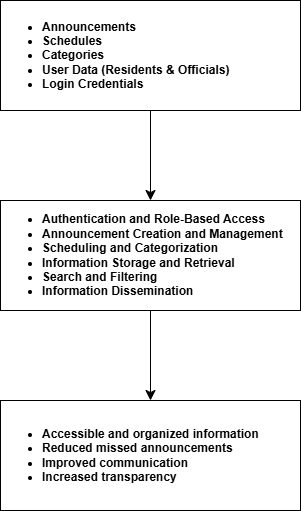

The diagram above was exported from draw.io. Its source (the exported page's mxGraphModel, read from the mxfile embedded in the PNG):
<mxGraphModel dx="1031" dy="611" grid="1" gridSize="10" guides="1" tooltips="1" connect="1" arrows="1" fold="1" page="1" pageScale="1" pageWidth="850" pageHeight="1100" math="0" shadow="0">
  <root>
    <mxCell id="0" />
    <mxCell id="1" parent="0" />
    <mxCell id="p8IP8p9EG7EHeOWcmMgV-5" edge="1" parent="1" source="p8IP8p9EG7EHeOWcmMgV-1" style="edgeStyle=none;curved=1;rounded=0;orthogonalLoop=1;jettySize=auto;html=1;fontSize=12;startSize=8;endSize=8;" target="p8IP8p9EG7EHeOWcmMgV-3" value="">
      <mxGeometry relative="1" as="geometry" />
    </mxCell>
    <mxCell id="p8IP8p9EG7EHeOWcmMgV-1" parent="1" style="whiteSpace=wrap;html=1;align=left;" value="&lt;h4&gt;&lt;ul&gt;&lt;li style=&quot;text-align: justify;&quot;&gt;&lt;span style=&quot;background-color: transparent; color: light-dark(rgb(0, 0, 0), rgb(255, 255, 255));&quot;&gt;Announcements&lt;/span&gt;&lt;/li&gt;&lt;li style=&quot;text-align: justify;&quot;&gt;&lt;span style=&quot;background-color: transparent; color: light-dark(rgb(0, 0, 0), rgb(255, 255, 255));&quot;&gt;Schedules&lt;/span&gt;&lt;/li&gt;&lt;li style=&quot;text-align: justify;&quot;&gt;&lt;span style=&quot;background-color: transparent; color: light-dark(rgb(0, 0, 0), rgb(255, 255, 255));&quot;&gt;Categories&lt;/span&gt;&lt;/li&gt;&lt;li style=&quot;text-align: justify;&quot;&gt;&lt;span style=&quot;background-color: transparent; color: light-dark(rgb(0, 0, 0), rgb(255, 255, 255));&quot;&gt;User Data (Residents &amp;amp; Officials)&lt;/span&gt;&lt;/li&gt;&lt;li style=&quot;text-align: justify;&quot;&gt;&lt;span style=&quot;background-color: transparent; color: light-dark(rgb(0, 0, 0), rgb(255, 255, 255));&quot;&gt;Login Credentials&lt;/span&gt;&lt;/li&gt;&lt;/ul&gt;&lt;/h4&gt;" vertex="1">
      <mxGeometry height="110" width="300" x="160" y="20" as="geometry" />
    </mxCell>
    <mxCell id="p8IP8p9EG7EHeOWcmMgV-6" edge="1" parent="1" source="p8IP8p9EG7EHeOWcmMgV-3" style="edgeStyle=none;curved=1;rounded=0;orthogonalLoop=1;jettySize=auto;html=1;fontSize=12;startSize=8;endSize=8;" target="p8IP8p9EG7EHeOWcmMgV-4" value="">
      <mxGeometry relative="1" as="geometry" />
    </mxCell>
    <mxCell id="p8IP8p9EG7EHeOWcmMgV-3" parent="1" style="whiteSpace=wrap;html=1;align=left;" value="&lt;h4&gt;&lt;ul&gt;&lt;li style=&quot;text-align: justify;&quot;&gt;Authentication and Role-Based Access&lt;/li&gt;&lt;li style=&quot;text-align: justify;&quot;&gt;Announcement Creation and Management&lt;/li&gt;&lt;li style=&quot;text-align: justify;&quot;&gt;Scheduling and Categorization&lt;/li&gt;&lt;li style=&quot;text-align: justify;&quot;&gt;Information Storage and Retrieval&lt;/li&gt;&lt;li style=&quot;text-align: justify;&quot;&gt;Search and Filtering&lt;/li&gt;&lt;li style=&quot;text-align: justify;&quot;&gt;Information Dissemination&lt;/li&gt;&lt;/ul&gt;&lt;/h4&gt;" vertex="1">
      <mxGeometry height="110" width="300" x="160" y="220" as="geometry" />
    </mxCell>
    <mxCell id="p8IP8p9EG7EHeOWcmMgV-4" parent="1" style="whiteSpace=wrap;html=1;align=left;" value="&lt;h4&gt;&lt;ul&gt;&lt;li style=&quot;text-align: justify;&quot;&gt;Accessible and organized information&lt;/li&gt;&lt;li style=&quot;text-align: justify;&quot;&gt;Reduced missed announcements&lt;/li&gt;&lt;li style=&quot;text-align: justify;&quot;&gt;Improved communication&lt;/li&gt;&lt;li style=&quot;text-align: justify;&quot;&gt;Increased transparency&lt;/li&gt;&lt;/ul&gt;&lt;/h4&gt;" vertex="1">
      <mxGeometry height="110" width="300" x="160" y="420" as="geometry" />
    </mxCell>
  </root>
</mxGraphModel>